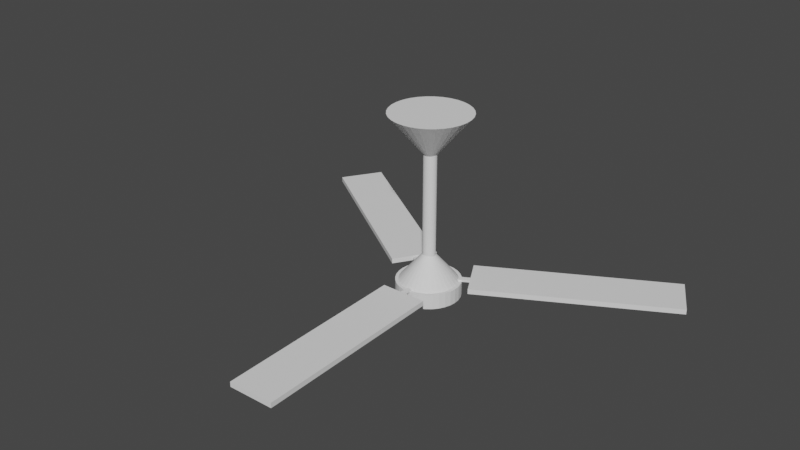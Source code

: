 # Source: CeilingFan.blend  (saved by Blender 2.82.7; exported with 4.5.12 LTS)
import bpy
from mathutils import Matrix  # noqa: F401  (used for matrix-valued properties, if any)

bpy.ops.wm.read_factory_settings(use_empty=True)
scene = bpy.context.scene
scene.name = 'Scene'

# ---- collections
col_collection = bpy.data.collections.new('Collection'); scene.collection.children.link(col_collection)

# ---- world
world_world = bpy.data.worlds.new('World'); scene.world = world_world
world_world.use_nodes = True; world_world.node_tree.nodes.clear()
_N = world_world.node_tree.nodes; _L = world_world.node_tree.links
n0 = _N.new('ShaderNodeOutputWorld'); n0.name = 'World Output'; n0.location = (300, 300)
n1 = _N.new('ShaderNodeBackground'); n1.name = 'Background'; n1.location = (10, 300)
n1.inputs[0].default_value = (0.05088, 0.05088, 0.05088, 1.0)
_L.new(n1.outputs[0], n0.inputs[0])
n0.is_active_output = True
world_world.color = (0.05088, 0.05088, 0.05088)
world_world.use_sun_shadow = False
world_world.sun_shadow_jitter_overblur = 0.0

# ---- meshes
me_cone = bpy.data.meshes.new('Cone')
me_cone.from_pydata([(0.0, 1.0, -1.0), (0.1951, 0.9808, -1.0), (0.3827, 0.9239, -1.0), (0.5556, 0.8315, -1.0), (0.7071, 0.7071, -1.0), (0.8315, 0.5556, -1.0), (0.9239, 0.3827, -1.0), (0.9808, 0.1951, -1.0), (1.0, 7.55e-08, -1.0), (0.9808, -0.1951, -1.0), (0.9239, -0.3827, -1.0), (0.8315, -0.5556, -1.0), (0.7071, -0.7071, -1.0), (0.5556, -0.8315, -1.0), (0.3827, -0.9239, -1.0), (0.1951, -0.9808, -1.0), (-3.258e-07, -1.0, -1.0), (-0.1951, -0.9808, -1.0), (-0.3827, -0.9239, -1.0), (-0.5556, -0.8315, -1.0), (-0.7071, -0.7071, -1.0), (-0.8315, -0.5556, -1.0), (-0.9239, -0.3827, -1.0), (5.938e-08, 1.203e-07, 0.1929), (-0.9808, -0.1951, -1.0), (-1.0, 9.656e-07, -1.0), (-0.9808, 0.1951, -1.0), (-0.9239, 0.3827, -1.0), (-0.8315, 0.5556, -1.0), (-0.7071, 0.7071, -1.0), (-0.5556, 0.8315, -1.0), (-0.3827, 0.9239, -1.0), (-0.1951, 0.9808, -1.0)], [], [(0, 23, 1), (1, 23, 2), (2, 23, 3), (3, 23, 4), (4, 23, 5), (5, 23, 6), (6, 23, 7), (7, 23, 8), (8, 23, 9), (9, 23, 10), (10, 23, 11), (11, 23, 12), (12, 23, 13), (13, 23, 14), (14, 23, 15), (15, 23, 16), (16, 23, 17), (17, 23, 18), (18, 23, 19), (19, 23, 20), (20, 23, 21), (21, 23, 22), (22, 23, 24), (24, 23, 25), (25, 23, 26), (26, 23, 27), (27, 23, 28), (28, 23, 29), (29, 23, 30), (30, 23, 31), (31, 23, 32), (32, 23, 0), (0, 1, 2, 3, 4, 5, 6, 7, 8, 9, 10, 11, 12, 13, 14, 15, 16, 17, 18, 19, 20, 21, 22, 24, 25, 26, 27, 28, 29, 30, 31, 32)])
_uv = me_cone.uv_layers.new(name='UVMap')
_uv.uv.foreach_set('vector', [0.25, 0.49, 0.25, 0.25, 0.2968, 0.4854, 0.2968, 0.4854, 0.25, 0.25, 0.3418, 0.4717, 0.3418, 0.4717, 0.25, 0.25, 0.3833, 0.4496, 0.3833, 0.4496, 0.25, 0.25, 0.4197, 0.4197, 0.4197, 0.4197, 0.25, 0.25, 0.4496, 0.3833, 0.4496, 0.3833, 0.25, 0.25, 0.4717, 0.3418, 0.4717, 0.3418, 0.25, 0.25, 0.4854, 0.2968, 0.4854, 0.2968, 0.25, 0.25, 0.49, 0.25, 0.49, 0.25, 0.25, 0.25, 0.4854, 0.2032, 0.4854, 0.2032, 0.25, 0.25, 0.4717, 0.1582, 0.4717, 0.1582, 0.25, 0.25, 0.4496, 0.1167, 0.4496, 0.1167, 0.25, 0.25, 0.4197, 0.08029, 0.4197, 0.08029, 0.25, 0.25, 0.3833, 0.05045, 0.3833, 0.05045, 0.25, 0.25, 0.3418, 0.02827, 0.3418, 0.02827, 0.25, 0.25, 0.2968, 0.01461, 0.2968, 0.01461, 0.25, 0.25, 0.25, 0.01, 0.25, 0.01, 0.25, 0.25, 0.2032, 0.01461, 0.2032, 0.01461, 0.25, 0.25, 0.1582, 0.02827, 0.1582, 0.02827, 0.25, 0.25, 0.1167, 0.05045, 0.1167, 0.05045, 0.25, 0.25, 0.08029, 0.08029, 0.08029, 0.08029, 0.25, 0.25, 0.05045, 0.1167, 0.05045, 0.1167, 0.25, 0.25, 0.02827, 0.1582, 0.02827, 0.1582, 0.25, 0.25, 0.01461, 0.2032, 0.01461, 0.2032, 0.25, 0.25, 0.01, 0.25, 0.01, 0.25, 0.25, 0.25, 0.01461, 0.2968, 0.01461, 0.2968, 0.25, 0.25, 0.02827, 0.3418, 0.02827, 0.3418, 0.25, 0.25, 0.05045, 0.3833, 0.05045, 0.3833, 0.25, 0.25, 0.08029, 0.4197, 0.08029, 0.4197, 0.25, 0.25, 0.1167, 0.4496, 0.1167, 0.4496, 0.25, 0.25, 0.1582, 0.4717, 0.1582, 0.4717, 0.25, 0.25, 0.2032, 0.4854, 0.2032, 0.4854, 0.25, 0.25, 0.25, 0.49, 0.75, 0.49, 0.7968, 0.4854, 0.8418, 0.4717, 0.8833, 0.4496, 0.9197, 0.4197, 0.9496, 0.3833, 0.9717, 0.3418, 0.9854, 0.2968, 0.99, 0.25, 0.9854, 0.2032, 0.9717, 0.1582, 0.9496, 0.1167, 0.9197, 0.08029, 0.8833, 0.05045, 0.8418, 0.02827, 0.7968, 0.01461, 0.75, 0.01, 0.7032, 0.01461, 0.6582, 0.02827, 0.6167, 0.05045, 0.5803, 0.08029, 0.5504, 0.1167, 0.5283, 0.1582, 0.5146, 0.2032, 0.51, 0.25, 0.5146, 0.2968, 0.5283, 0.3418, 0.5504, 0.3833, 0.5803, 0.4197, 0.6167, 0.4496, 0.6582, 0.4717, 0.7032, 0.4854])
me_cone.use_remesh_fix_poles = True
me_cone.use_remesh_preserve_attributes = False
me_cone.use_mirror_vertex_groups = False
me_cone.update()
me_cylinder = bpy.data.meshes.new('Cylinder')
me_cylinder.from_pydata([(0.0, 1.0, -1.0), (0.0, 1.0, 1.0), (0.1951, 0.9808, -1.0), (0.1951, 0.9808, 1.0), (0.3827, 0.9239, -1.0), (0.3827, 0.9239, 1.0), (0.5556, 0.8315, -1.0), (0.5556, 0.8315, 1.0), (0.7071, 0.7071, -1.0), (0.7071, 0.7071, 1.0), (0.8315, 0.5556, -1.0), (0.8315, 0.5556, 1.0), (0.9239, 0.3827, -1.0), (0.9239, 0.3827, 1.0), (0.9808, 0.1951, -1.0), (0.9808, 0.1951, 1.0), (1.0, 7.55e-08, -1.0), (1.0, 7.55e-08, 1.0), (0.9808, -0.1951, -1.0), (0.9808, -0.1951, 1.0), (0.9239, -0.3827, -1.0), (0.9239, -0.3827, 1.0), (0.8315, -0.5556, -1.0), (0.8315, -0.5556, 1.0), (0.7071, -0.7071, -1.0), (0.7071, -0.7071, 1.0), (0.5556, -0.8315, -1.0), (0.5556, -0.8315, 1.0), (0.3827, -0.9239, -1.0), (0.3827, -0.9239, 1.0), (0.1951, -0.9808, -1.0), (0.1951, -0.9808, 1.0), (-3.258e-07, -1.0, -1.0), (-3.258e-07, -1.0, 1.0), (-0.1951, -0.9808, -1.0), (-0.1951, -0.9808, 1.0), (-0.3827, -0.9239, -1.0), (-0.3827, -0.9239, 1.0), (-0.5556, -0.8315, -1.0), (-0.5556, -0.8315, 1.0), (-0.7071, -0.7071, -1.0), (-0.7071, -0.7071, 1.0), (-0.8315, -0.5556, -1.0), (-0.8315, -0.5556, 1.0), (-0.9239, -0.3827, -1.0), (-0.9239, -0.3827, 1.0), (-0.9808, -0.1951, -1.0), (-0.9808, -0.1951, 1.0), (-1.0, 9.656e-07, -1.0), (-1.0, 9.656e-07, 1.0), (-0.9808, 0.1951, -1.0), (-0.9808, 0.1951, 1.0), (-0.9239, 0.3827, -1.0), (-0.9239, 0.3827, 1.0), (-0.8315, 0.5556, -1.0), (-0.8315, 0.5556, 1.0), (-0.7071, 0.7071, -1.0), (-0.7071, 0.7071, 1.0), (-0.5556, 0.8315, -1.0), (-0.5556, 0.8315, 1.0), (-0.3827, 0.9239, -1.0), (-0.3827, 0.9239, 1.0), (-0.1951, 0.9808, -1.0), (-0.1951, 0.9808, 1.0)], [], [(0, 1, 3, 2), (2, 3, 5, 4), (4, 5, 7, 6), (6, 7, 9, 8), (8, 9, 11, 10), (10, 11, 13, 12), (12, 13, 15, 14), (14, 15, 17, 16), (16, 17, 19, 18), (18, 19, 21, 20), (20, 21, 23, 22), (22, 23, 25, 24), (24, 25, 27, 26), (26, 27, 29, 28), (28, 29, 31, 30), (30, 31, 33, 32), (32, 33, 35, 34), (34, 35, 37, 36), (36, 37, 39, 38), (38, 39, 41, 40), (40, 41, 43, 42), (42, 43, 45, 44), (44, 45, 47, 46), (46, 47, 49, 48), (48, 49, 51, 50), (50, 51, 53, 52), (52, 53, 55, 54), (54, 55, 57, 56), (56, 57, 59, 58), (58, 59, 61, 60), (3, 1, 63, 61, 59, 57, 55, 53, 51, 49, 47, 45, 43, 41, 39, 37, 35, 33, 31, 29, 27, 25, 23, 21, 19, 17, 15, 13, 11, 9, 7, 5), (60, 61, 63, 62), (62, 63, 1, 0), (0, 2, 4, 6, 8, 10, 12, 14, 16, 18, 20, 22, 24, 26, 28, 30, 32, 34, 36, 38, 40, 42, 44, 46, 48, 50, 52, 54, 56, 58, 60, 62)])
_uv = me_cylinder.uv_layers.new(name='UVMap')
_uv.uv.foreach_set('vector', [1.0, 0.5, 1.0, 1.0, 0.9688, 1.0, 0.9688, 0.5, 0.9688, 0.5, 0.9688, 1.0, 0.9375, 1.0, 0.9375, 0.5, 0.9375, 0.5, 0.9375, 1.0, 0.9062, 1.0, 0.9062, 0.5, 0.9062, 0.5, 0.9062, 1.0, 0.875, 1.0, 0.875, 0.5, 0.875, 0.5, 0.875, 1.0, 0.8438, 1.0, 0.8438, 0.5, 0.8438, 0.5, 0.8438, 1.0, 0.8125, 1.0, 0.8125, 0.5, 0.8125, 0.5, 0.8125, 1.0, 0.7812, 1.0, 0.7812, 0.5, 0.7812, 0.5, 0.7812, 1.0, 0.75, 1.0, 0.75, 0.5, 0.75, 0.5, 0.75, 1.0, 0.7188, 1.0, 0.7188, 0.5, 0.7188, 0.5, 0.7188, 1.0, 0.6875, 1.0, 0.6875, 0.5, 0.6875, 0.5, 0.6875, 1.0, 0.6562, 1.0, 0.6562, 0.5, 0.6562, 0.5, 0.6562, 1.0, 0.625, 1.0, 0.625, 0.5, 0.625, 0.5, 0.625, 1.0, 0.5938, 1.0, 0.5938, 0.5, 0.5938, 0.5, 0.5938, 1.0, 0.5625, 1.0, 0.5625, 0.5, 0.5625, 0.5, 0.5625, 1.0, 0.5312, 1.0, 0.5312, 0.5, 0.5312, 0.5, 0.5312, 1.0, 0.5, 1.0, 0.5, 0.5, 0.5, 0.5, 0.5, 1.0, 0.4688, 1.0, 0.4688, 0.5, 0.4688, 0.5, 0.4688, 1.0, 0.4375, 1.0, 0.4375, 0.5, 0.4375, 0.5, 0.4375, 1.0, 0.4062, 1.0, 0.4062, 0.5, 0.4062, 0.5, 0.4062, 1.0, 0.375, 1.0, 0.375, 0.5, 0.375, 0.5, 0.375, 1.0, 0.3438, 1.0, 0.3438, 0.5, 0.3438, 0.5, 0.3438, 1.0, 0.3125, 1.0, 0.3125, 0.5, 0.3125, 0.5, 0.3125, 1.0, 0.2812, 1.0, 0.2812, 0.5, 0.2812, 0.5, 0.2812, 1.0, 0.25, 1.0, 0.25, 0.5, 0.25, 0.5, 0.25, 1.0, 0.2188, 1.0, 0.2188, 0.5, 0.2188, 0.5, 0.2188, 1.0, 0.1875, 1.0, 0.1875, 0.5, 0.1875, 0.5, 0.1875, 1.0, 0.1562, 1.0, 0.1562, 0.5, 0.1562, 0.5, 0.1562, 1.0, 0.125, 1.0, 0.125, 0.5, 0.125, 0.5, 0.125, 1.0, 0.09375, 1.0, 0.09375, 0.5, 0.09375, 0.5, 0.09375, 1.0, 0.0625, 1.0, 0.0625, 0.5, 0.2968, 0.4854, 0.25, 0.49, 0.2032, 0.4854, 0.1582, 0.4717, 0.1167, 0.4496, 0.08029, 0.4197, 0.05045, 0.3833, 0.02827, 0.3418, 0.01461, 0.2968, 0.01, 0.25, 0.01461, 0.2032, 0.02827, 0.1582, 0.05045, 0.1167, 0.08029, 0.08029, 0.1167, 0.05045, 0.1582, 0.02827, 0.2032, 0.01461, 0.25, 0.01, 0.2968, 0.01461, 0.3418, 0.02827, 0.3833, 0.05045, 0.4197, 0.08029, 0.4496, 0.1167, 0.4717, 0.1582, 0.4854, 0.2032, 0.49, 0.25, 0.4854, 0.2968, 0.4717, 0.3418, 0.4496, 0.3833, 0.4197, 0.4197, 0.3833, 0.4496, 0.3418, 0.4717, 0.0625, 0.5, 0.0625, 1.0, 0.03125, 1.0, 0.03125, 0.5, 0.03125, 0.5, 0.03125, 1.0, 0.0, 1.0, 0.0, 0.5, 0.75, 0.49, 0.7968, 0.4854, 0.8418, 0.4717, 0.8833, 0.4496, 0.9197, 0.4197, 0.9496, 0.3833, 0.9717, 0.3418, 0.9854, 0.2968, 0.99, 0.25, 0.9854, 0.2032, 0.9717, 0.1582, 0.9496, 0.1167, 0.9197, 0.08029, 0.8833, 0.05045, 0.8418, 0.02827, 0.7968, 0.01461, 0.75, 0.01, 0.7032, 0.01461, 0.6582, 0.02827, 0.6167, 0.05045, 0.5803, 0.08029, 0.5504, 0.1167, 0.5283, 0.1582, 0.5146, 0.2032, 0.51, 0.25, 0.5146, 0.2968, 0.5283, 0.3418, 0.5504, 0.3833, 0.5803, 0.4197, 0.6167, 0.4496, 0.6582, 0.4717, 0.7032, 0.4854])
me_cylinder.use_remesh_fix_poles = True
me_cylinder.use_remesh_preserve_attributes = False
me_cylinder.use_mirror_vertex_groups = False
me_cylinder.update()
me_cone_001 = bpy.data.meshes.new('Cone.001')
me_cone_001.from_pydata([(0.0, 1.0, -1.0), (0.1951, 0.9808, -1.0), (0.3827, 0.9239, -1.0), (0.5556, 0.8315, -1.0), (0.7071, 0.7071, -1.0), (0.8315, 0.5556, -1.0), (0.9239, 0.3827, -1.0), (0.9808, 0.1951, -1.0), (1.0, 7.55e-08, -1.0), (0.9808, -0.1951, -1.0), (0.9239, -0.3827, -1.0), (0.8315, -0.5556, -1.0), (0.7071, -0.7071, -1.0), (0.5556, -0.8315, -1.0), (0.3827, -0.9239, -1.0), (0.1951, -0.9808, -1.0), (-3.258e-07, -1.0, -1.0), (-0.1951, -0.9808, -1.0), (-0.3827, -0.9239, -1.0), (-0.5556, -0.8315, -1.0), (-0.7071, -0.7071, -1.0), (-0.8315, -0.5556, -1.0), (-0.9239, -0.3827, -1.0), (5.938e-08, 1.203e-07, 0.1929), (-0.9808, -0.1951, -1.0), (-1.0, 9.656e-07, -1.0), (-0.9808, 0.1951, -1.0), (-0.9239, 0.3827, -1.0), (-0.8315, 0.5556, -1.0), (-0.7071, 0.7071, -1.0), (-0.5556, 0.8315, -1.0), (-0.3827, 0.9239, -1.0), (-0.1951, 0.9808, -1.0)], [], [(0, 23, 1), (1, 23, 2), (2, 23, 3), (3, 23, 4), (4, 23, 5), (5, 23, 6), (6, 23, 7), (7, 23, 8), (8, 23, 9), (9, 23, 10), (10, 23, 11), (11, 23, 12), (12, 23, 13), (13, 23, 14), (14, 23, 15), (15, 23, 16), (16, 23, 17), (17, 23, 18), (18, 23, 19), (19, 23, 20), (20, 23, 21), (21, 23, 22), (22, 23, 24), (24, 23, 25), (25, 23, 26), (26, 23, 27), (27, 23, 28), (28, 23, 29), (29, 23, 30), (30, 23, 31), (31, 23, 32), (32, 23, 0), (0, 1, 2, 3, 4, 5, 6, 7, 8, 9, 10, 11, 12, 13, 14, 15, 16, 17, 18, 19, 20, 21, 22, 24, 25, 26, 27, 28, 29, 30, 31, 32)])
_uv = me_cone_001.uv_layers.new(name='UVMap')
_uv.uv.foreach_set('vector', [0.25, 0.49, 0.25, 0.25, 0.2968, 0.4854, 0.2968, 0.4854, 0.25, 0.25, 0.3418, 0.4717, 0.3418, 0.4717, 0.25, 0.25, 0.3833, 0.4496, 0.3833, 0.4496, 0.25, 0.25, 0.4197, 0.4197, 0.4197, 0.4197, 0.25, 0.25, 0.4496, 0.3833, 0.4496, 0.3833, 0.25, 0.25, 0.4717, 0.3418, 0.4717, 0.3418, 0.25, 0.25, 0.4854, 0.2968, 0.4854, 0.2968, 0.25, 0.25, 0.49, 0.25, 0.49, 0.25, 0.25, 0.25, 0.4854, 0.2032, 0.4854, 0.2032, 0.25, 0.25, 0.4717, 0.1582, 0.4717, 0.1582, 0.25, 0.25, 0.4496, 0.1167, 0.4496, 0.1167, 0.25, 0.25, 0.4197, 0.08029, 0.4197, 0.08029, 0.25, 0.25, 0.3833, 0.05045, 0.3833, 0.05045, 0.25, 0.25, 0.3418, 0.02827, 0.3418, 0.02827, 0.25, 0.25, 0.2968, 0.01461, 0.2968, 0.01461, 0.25, 0.25, 0.25, 0.01, 0.25, 0.01, 0.25, 0.25, 0.2032, 0.01461, 0.2032, 0.01461, 0.25, 0.25, 0.1582, 0.02827, 0.1582, 0.02827, 0.25, 0.25, 0.1167, 0.05045, 0.1167, 0.05045, 0.25, 0.25, 0.08029, 0.08029, 0.08029, 0.08029, 0.25, 0.25, 0.05045, 0.1167, 0.05045, 0.1167, 0.25, 0.25, 0.02827, 0.1582, 0.02827, 0.1582, 0.25, 0.25, 0.01461, 0.2032, 0.01461, 0.2032, 0.25, 0.25, 0.01, 0.25, 0.01, 0.25, 0.25, 0.25, 0.01461, 0.2968, 0.01461, 0.2968, 0.25, 0.25, 0.02827, 0.3418, 0.02827, 0.3418, 0.25, 0.25, 0.05045, 0.3833, 0.05045, 0.3833, 0.25, 0.25, 0.08029, 0.4197, 0.08029, 0.4197, 0.25, 0.25, 0.1167, 0.4496, 0.1167, 0.4496, 0.25, 0.25, 0.1582, 0.4717, 0.1582, 0.4717, 0.25, 0.25, 0.2032, 0.4854, 0.2032, 0.4854, 0.25, 0.25, 0.25, 0.49, 0.75, 0.49, 0.7968, 0.4854, 0.8418, 0.4717, 0.8833, 0.4496, 0.9197, 0.4197, 0.9496, 0.3833, 0.9717, 0.3418, 0.9854, 0.2968, 0.99, 0.25, 0.9854, 0.2032, 0.9717, 0.1582, 0.9496, 0.1167, 0.9197, 0.08029, 0.8833, 0.05045, 0.8418, 0.02827, 0.7968, 0.01461, 0.75, 0.01, 0.7032, 0.01461, 0.6582, 0.02827, 0.6167, 0.05045, 0.5803, 0.08029, 0.5504, 0.1167, 0.5283, 0.1582, 0.5146, 0.2032, 0.51, 0.25, 0.5146, 0.2968, 0.5283, 0.3418, 0.5504, 0.3833, 0.5803, 0.4197, 0.6167, 0.4496, 0.6582, 0.4717, 0.7032, 0.4854])
me_cone_001.use_remesh_fix_poles = True
me_cone_001.use_remesh_preserve_attributes = False
me_cone_001.use_mirror_vertex_groups = False
me_cone_001.update()
me_cylinder_001 = bpy.data.meshes.new('Cylinder.001')
me_cylinder_001.from_pydata([(0.0, 1.0, -1.0), (0.0, 1.0, 1.0), (0.1951, 0.9808, -1.0), (0.1951, 0.9808, 1.0), (0.3827, 0.9239, -1.0), (0.3827, 0.9239, 1.0), (0.5556, 0.8315, -1.0), (0.5556, 0.8315, 1.0), (0.7071, 0.7071, -1.0), (0.7071, 0.7071, 1.0), (0.8315, 0.5556, -1.0), (0.8315, 0.5556, 1.0), (0.9239, 0.3827, -1.0), (0.9239, 0.3827, 1.0), (0.9808, 0.1951, -1.0), (0.9808, 0.1951, 1.0), (1.0, 7.55e-08, -1.0), (1.0, 7.55e-08, 1.0), (0.9808, -0.1951, -1.0), (0.9808, -0.1951, 1.0), (0.9239, -0.3827, -1.0), (0.9239, -0.3827, 1.0), (0.8315, -0.5556, -1.0), (0.8315, -0.5556, 1.0), (0.7071, -0.7071, -1.0), (0.7071, -0.7071, 1.0), (0.5556, -0.8315, -1.0), (0.5556, -0.8315, 1.0), (0.3827, -0.9239, -1.0), (0.3827, -0.9239, 1.0), (0.1951, -0.9808, -1.0), (0.1951, -0.9808, 1.0), (-3.258e-07, -1.0, -1.0), (-3.258e-07, -1.0, 1.0), (-0.1951, -0.9808, -1.0), (-0.1951, -0.9808, 1.0), (-0.3827, -0.9239, -1.0), (-0.3827, -0.9239, 1.0), (-0.5556, -0.8315, -1.0), (-0.5556, -0.8315, 1.0), (-0.7071, -0.7071, -1.0), (-0.7071, -0.7071, 1.0), (-0.8315, -0.5556, -1.0), (-0.8315, -0.5556, 1.0), (-0.9239, -0.3827, -1.0), (-0.9239, -0.3827, 1.0), (-0.9808, -0.1951, -1.0), (-0.9808, -0.1951, 1.0), (-1.0, 9.656e-07, -1.0), (-1.0, 9.656e-07, 1.0), (-0.9808, 0.1951, -1.0), (-0.9808, 0.1951, 1.0), (-0.9239, 0.3827, -1.0), (-0.9239, 0.3827, 1.0), (-0.8315, 0.5556, -1.0), (-0.8315, 0.5556, 1.0), (-0.7071, 0.7071, -1.0), (-0.7071, 0.7071, 1.0), (-0.5556, 0.8315, -1.0), (-0.5556, 0.8315, 1.0), (-0.3827, 0.9239, -1.0), (-0.3827, 0.9239, 1.0), (-0.1951, 0.9808, -1.0), (-0.1951, 0.9808, 1.0), (0.09201, 0.4625, 1.578), (0.1951, 0.9808, 1.053), (-1.857e-10, 1.0, 1.053), (-1.006e-07, 0.4716, 1.578), (0.1805, 0.4357, 1.578), (0.3827, 0.9239, 1.053), (0.262, 0.3921, 1.578), (0.5556, 0.8315, 1.053), (0.3335, 0.3335, 1.578), (0.7071, 0.7071, 1.053), (0.3921, 0.262, 1.578), (0.8315, 0.5556, 1.053), (0.4357, 0.1805, 1.578), (0.9239, 0.3827, 1.053), (0.4625, 0.09201, 1.578), (0.9808, 0.1951, 1.053), (0.4716, -8.196e-08, 1.578), (1.0, 7.55e-08, 1.053), (0.4625, -0.09201, 1.578), (0.9808, -0.1951, 1.053), (0.4357, -0.1805, 1.578), (0.9239, -0.3827, 1.053), (0.3921, -0.262, 1.578), (0.8315, -0.5556, 1.053), (0.3335, -0.3335, 1.578), (0.7071, -0.7071, 1.053), (0.262, -0.3921, 1.578), (0.5556, -0.8315, 1.053), (0.1805, -0.4357, 1.578), (0.3827, -0.9239, 1.053), (0.09201, -0.4625, 1.578), (0.1951, -0.9808, 1.053), (-7.451e-09, -0.4716, 1.578), (-3.26e-07, -1.0, 1.053), (-0.09201, -0.4625, 1.578), (-0.1951, -0.9808, 1.053), (-0.1805, -0.4357, 1.578), (-0.3827, -0.9239, 1.053), (-0.262, -0.3921, 1.578), (-0.5556, -0.8315, 1.053), (-0.3335, -0.3335, 1.578), (-0.7071, -0.7071, 1.053), (-0.3921, -0.262, 1.578), (-0.8315, -0.5556, 1.053), (-0.4357, -0.1805, 1.578), (-0.9239, -0.3827, 1.053), (-0.4625, -0.09201, 1.578), (-0.9808, -0.1951, 1.053), (-0.4716, 6.035e-07, 1.578), (-1.0, 9.656e-07, 1.053), (-0.4625, 0.09201, 1.578), (-0.9808, 0.1951, 1.053), (-0.4357, 0.1805, 1.578), (-0.9239, 0.3827, 1.053), (-0.3921, 0.262, 1.578), (-0.8315, 0.5556, 1.053), (-0.3335, 0.3335, 1.578), (-0.7071, 0.7071, 1.053), (-0.262, 0.3921, 1.578), (-0.5556, 0.8315, 1.053), (-0.1805, 0.4357, 1.578), (-0.3827, 0.9239, 1.053), (-0.092, 0.4625, 1.578), (-0.1951, 0.9808, 1.053)], [], [(0, 1, 3, 2), (2, 3, 5, 4), (4, 5, 7, 6), (6, 7, 9, 8), (8, 9, 11, 10), (10, 11, 13, 12), (12, 13, 15, 14), (14, 15, 17, 16), (16, 17, 19, 18), (18, 19, 21, 20), (20, 21, 23, 22), (22, 23, 25, 24), (24, 25, 27, 26), (26, 27, 29, 28), (28, 29, 31, 30), (30, 31, 33, 32), (32, 33, 35, 34), (34, 35, 37, 36), (36, 37, 39, 38), (38, 39, 41, 40), (40, 41, 43, 42), (42, 43, 45, 44), (44, 45, 47, 46), (46, 47, 49, 48), (48, 49, 51, 50), (50, 51, 53, 52), (52, 53, 55, 54), (54, 55, 57, 56), (56, 57, 59, 58), (58, 59, 61, 60), (1, 63, 127, 66), (60, 61, 63, 62), (62, 63, 1, 0), (0, 2, 4, 6, 8, 10, 12, 14, 16, 18, 20, 22, 24, 26, 28, 30, 32, 34, 36, 38, 40, 42, 44, 46, 48, 50, 52, 54, 56, 58, 60, 62), (5, 3, 65, 69), (25, 23, 87, 89), (43, 41, 105, 107), (61, 59, 123, 125), (17, 15, 79, 81), (35, 33, 97, 99), (53, 51, 115, 117), (9, 7, 71, 73), (27, 25, 89, 91), (45, 43, 107, 109), (63, 61, 125, 127), (19, 17, 81, 83), (37, 35, 99, 101), (55, 53, 117, 119), (11, 9, 73, 75), (29, 27, 91, 93), (47, 45, 109, 111), (21, 19, 83, 85), (39, 37, 101, 103), (57, 55, 119, 121), (13, 11, 75, 77), (31, 29, 93, 95), (49, 47, 111, 113), (64, 67, 126, 124, 122, 120, 118, 116, 114, 112, 110, 108, 106, 104, 102, 100, 98, 96, 94, 92, 90, 88, 86, 84, 82, 80, 78, 76, 74, 72, 70, 68), (7, 5, 69, 71), (23, 21, 85, 87), (41, 39, 103, 105), (59, 57, 121, 123), (15, 13, 77, 79), (33, 31, 95, 97), (51, 49, 113, 115), (65, 66, 67, 64), (69, 65, 64, 68), (71, 69, 68, 70), (73, 71, 70, 72), (75, 73, 72, 74), (77, 75, 74, 76), (79, 77, 76, 78), (81, 79, 78, 80), (83, 81, 80, 82), (85, 83, 82, 84), (87, 85, 84, 86), (89, 87, 86, 88), (91, 89, 88, 90), (93, 91, 90, 92), (95, 93, 92, 94), (97, 95, 94, 96), (99, 97, 96, 98), (101, 99, 98, 100), (103, 101, 100, 102), (105, 103, 102, 104), (107, 105, 104, 106), (109, 107, 106, 108), (111, 109, 108, 110), (113, 111, 110, 112), (115, 113, 112, 114), (117, 115, 114, 116), (119, 117, 116, 118), (121, 119, 118, 120), (123, 121, 120, 122), (125, 123, 122, 124), (127, 125, 124, 126), (66, 127, 126, 67), (3, 1, 66, 65)])
_uv = me_cylinder_001.uv_layers.new(name='UVMap')
_uv.uv.foreach_set('vector', [1.0, 0.5, 1.0, 1.0, 0.9688, 1.0, 0.9688, 0.5, 0.9688, 0.5, 0.9688, 1.0, 0.9375, 1.0, 0.9375, 0.5, 0.9375, 0.5, 0.9375, 1.0, 0.9062, 1.0, 0.9062, 0.5, 0.9062, 0.5, 0.9062, 1.0, 0.875, 1.0, 0.875, 0.5, 0.875, 0.5, 0.875, 1.0, 0.8438, 1.0, 0.8438, 0.5, 0.8438, 0.5, 0.8438, 1.0, 0.8125, 1.0, 0.8125, 0.5, 0.8125, 0.5, 0.8125, 1.0, 0.7812, 1.0, 0.7812, 0.5, 0.7812, 0.5, 0.7812, 1.0, 0.75, 1.0, 0.75, 0.5, 0.75, 0.5, 0.75, 1.0, 0.7188, 1.0, 0.7188, 0.5, 0.7188, 0.5, 0.7188, 1.0, 0.6875, 1.0, 0.6875, 0.5, 0.6875, 0.5, 0.6875, 1.0, 0.6562, 1.0, 0.6562, 0.5, 0.6562, 0.5, 0.6562, 1.0, 0.625, 1.0, 0.625, 0.5, 0.625, 0.5, 0.625, 1.0, 0.5938, 1.0, 0.5938, 0.5, 0.5938, 0.5, 0.5938, 1.0, 0.5625, 1.0, 0.5625, 0.5, 0.5625, 0.5, 0.5625, 1.0, 0.5312, 1.0, 0.5312, 0.5, 0.5312, 0.5, 0.5312, 1.0, 0.5, 1.0, 0.5, 0.5, 0.5, 0.5, 0.5, 1.0, 0.4688, 1.0, 0.4688, 0.5, 0.4688, 0.5, 0.4688, 1.0, 0.4375, 1.0, 0.4375, 0.5, 0.4375, 0.5, 0.4375, 1.0, 0.4062, 1.0, 0.4062, 0.5, 0.4062, 0.5, 0.4062, 1.0, 0.375, 1.0, 0.375, 0.5, 0.375, 0.5, 0.375, 1.0, 0.3438, 1.0, 0.3438, 0.5, 0.3438, 0.5, 0.3438, 1.0, 0.3125, 1.0, 0.3125, 0.5, 0.3125, 0.5, 0.3125, 1.0, 0.2812, 1.0, 0.2812, 0.5, 0.2812, 0.5, 0.2812, 1.0, 0.25, 1.0, 0.25, 0.5, 0.25, 0.5, 0.25, 1.0, 0.2188, 1.0, 0.2188, 0.5, 0.2188, 0.5, 0.2188, 1.0, 0.1875, 1.0, 0.1875, 0.5, 0.1875, 0.5, 0.1875, 1.0, 0.1562, 1.0, 0.1562, 0.5, 0.1562, 0.5, 0.1562, 1.0, 0.125, 1.0, 0.125, 0.5, 0.125, 0.5, 0.125, 1.0, 0.09375, 1.0, 0.09375, 0.5, 0.09375, 0.5, 0.09375, 1.0, 0.0625, 1.0, 0.0625, 0.5, 0.0, 1.0, 0.03125, 1.0, 0.03125, 1.0, 0.0, 1.0, 0.0625, 0.5, 0.0625, 1.0, 0.03125, 1.0, 0.03125, 0.5, 0.03125, 0.5, 0.03125, 1.0, 0.0, 1.0, 0.0, 0.5, 0.75, 0.49, 0.7968, 0.4854, 0.8418, 0.4717, 0.8833, 0.4496, 0.9197, 0.4197, 0.9496, 0.3833, 0.9717, 0.3418, 0.9854, 0.2968, 0.99, 0.25, 0.9854, 0.2032, 0.9717, 0.1582, 0.9496, 0.1167, 0.9197, 0.08029, 0.8833, 0.05045, 0.8418, 0.02827, 0.7968, 0.01461, 0.75, 0.01, 0.7032, 0.01461, 0.6582, 0.02827, 0.6167, 0.05045, 0.5803, 0.08029, 0.5504, 0.1167, 0.5283, 0.1582, 0.5146, 0.2032, 0.51, 0.25, 0.5146, 0.2968, 0.5283, 0.3418, 0.5504, 0.3833, 0.5803, 0.4197, 0.6167, 0.4496, 0.6582, 0.4717, 0.7032, 0.4854, 0.9375, 1.0, 0.9688, 1.0, 0.9688, 1.0, 0.9375, 1.0, 0.625, 1.0, 0.6562, 1.0, 0.6562, 1.0, 0.625, 1.0, 0.3438, 1.0, 0.375, 1.0, 0.375, 1.0, 0.3438, 1.0, 0.0625, 1.0, 0.09375, 1.0, 0.09375, 1.0, 0.0625, 1.0, 0.75, 1.0, 0.7812, 1.0, 0.7812, 1.0, 0.75, 1.0, 0.4688, 1.0, 0.5, 1.0, 0.5, 1.0, 0.4688, 1.0, 0.1875, 1.0, 0.2188, 1.0, 0.2188, 1.0, 0.1875, 1.0, 0.875, 1.0, 0.9062, 1.0, 0.9062, 1.0, 0.875, 1.0, 0.5938, 1.0, 0.625, 1.0, 0.625, 1.0, 0.5938, 1.0, 0.3125, 1.0, 0.3438, 1.0, 0.3438, 1.0, 0.3125, 1.0, 0.03125, 1.0, 0.0625, 1.0, 0.0625, 1.0, 0.03125, 1.0, 0.7188, 1.0, 0.75, 1.0, 0.75, 1.0, 0.7188, 1.0, 0.4375, 1.0, 0.4688, 1.0, 0.4688, 1.0, 0.4375, 1.0, 0.1562, 1.0, 0.1875, 1.0, 0.1875, 1.0, 0.1562, 1.0, 0.8438, 1.0, 0.875, 1.0, 0.875, 1.0, 0.8438, 1.0, 0.5625, 1.0, 0.5938, 1.0, 0.5938, 1.0, 0.5625, 1.0, 0.2812, 1.0, 0.3125, 1.0, 0.3125, 1.0, 0.2812, 1.0, 0.6875, 1.0, 0.7188, 1.0, 0.7188, 1.0, 0.6875, 1.0, 0.4062, 1.0, 0.4375, 1.0, 0.4375, 1.0, 0.4062, 1.0, 0.125, 1.0, 0.1562, 1.0, 0.1562, 1.0, 0.125, 1.0, 0.8125, 1.0, 0.8438, 1.0, 0.8437, 1.0, 0.8125, 1.0, 0.5312, 1.0, 0.5625, 1.0, 0.5625, 1.0, 0.5312, 1.0, 0.25, 1.0, 0.2812, 1.0, 0.2812, 1.0, 0.25, 1.0, 0.2721, 0.361, 0.25, 0.3632, 0.2279, 0.361, 0.2067, 0.3546, 0.1871, 0.3441, 0.17, 0.33, 0.1559, 0.3129, 0.1454, 0.2933, 0.139, 0.2721, 0.1368, 0.25, 0.139, 0.2279, 0.1454, 0.2067, 0.1559, 0.1871, 0.17, 0.17, 0.1871, 0.1559, 0.2067, 0.1454, 0.2279, 0.139, 0.25, 0.1368, 0.2721, 0.139, 0.2933, 0.1454, 0.3129, 0.1559, 0.33, 0.17, 0.3441, 0.1871, 0.3546, 0.2067, 0.361, 0.2279, 0.3632, 0.25, 0.361, 0.2721, 0.3546, 0.2933, 0.3441, 0.3129, 0.33, 0.33, 0.3129, 0.3441, 0.2933, 0.3546, 0.9062, 1.0, 0.9375, 1.0, 0.9375, 1.0, 0.9062, 1.0, 0.6562, 1.0, 0.6875, 1.0, 0.6875, 1.0, 0.6562, 1.0, 0.375, 1.0, 0.4062, 1.0, 0.4062, 1.0, 0.375, 1.0, 0.09375, 1.0, 0.125, 1.0, 0.125, 1.0, 0.09375, 1.0, 0.7812, 1.0, 0.8125, 1.0, 0.8125, 1.0, 0.7812, 1.0, 0.5, 1.0, 0.5312, 1.0, 0.5312, 1.0, 0.5, 1.0, 0.2188, 1.0, 0.25, 1.0, 0.25, 1.0, 0.2188, 1.0, 0.9688, 1.0, 1.0, 1.0, 0.9917, 1.0, 0.977, 1.0, 0.9375, 1.0, 0.9688, 1.0, 0.9605, 1.0, 0.9458, 1.0, 0.9062, 1.0, 0.9375, 1.0, 0.9292, 1.0, 0.9145, 1.0, 0.875, 1.0, 0.9062, 1.0, 0.898, 1.0, 0.8833, 1.0, 0.8438, 1.0, 0.875, 1.0, 0.8667, 1.0, 0.852, 1.0, 0.8125, 1.0, 0.8437, 1.0, 0.8355, 1.0, 0.8208, 1.0, 0.7812, 1.0, 0.8125, 1.0, 0.8042, 1.0, 0.7895, 1.0, 0.75, 1.0, 0.7812, 1.0, 0.773, 1.0, 0.7583, 1.0, 0.7188, 1.0, 0.75, 1.0, 0.7417, 1.0, 0.727, 1.0, 0.6875, 1.0, 0.7188, 1.0, 0.7105, 1.0, 0.6958, 1.0, 0.6562, 1.0, 0.6875, 1.0, 0.6792, 1.0, 0.6645, 1.0, 0.625, 1.0, 0.6562, 1.0, 0.648, 1.0, 0.6333, 1.0, 0.5938, 1.0, 0.625, 1.0, 0.6167, 1.0, 0.602, 1.0, 0.5625, 1.0, 0.5938, 1.0, 0.5855, 1.0, 0.5708, 1.0, 0.5312, 1.0, 0.5625, 1.0, 0.5542, 1.0, 0.5395, 1.0, 0.5, 1.0, 0.5312, 1.0, 0.523, 1.0, 0.5083, 1.0, 0.4688, 1.0, 0.5, 1.0, 0.4917, 1.0, 0.477, 1.0, 0.4375, 1.0, 0.4688, 1.0, 0.4605, 1.0, 0.4458, 1.0, 0.4062, 1.0, 0.4375, 1.0, 0.4292, 1.0, 0.4145, 1.0, 0.375, 1.0, 0.4062, 1.0, 0.398, 1.0, 0.3833, 1.0, 0.3438, 1.0, 0.375, 1.0, 0.3667, 1.0, 0.352, 1.0, 0.3125, 1.0, 0.3438, 1.0, 0.3355, 1.0, 0.3208, 1.0, 0.2812, 1.0, 0.3125, 1.0, 0.3042, 1.0, 0.2895, 1.0, 0.25, 1.0, 0.2812, 1.0, 0.273, 1.0, 0.2583, 1.0, 0.2188, 1.0, 0.25, 1.0, 0.2417, 1.0, 0.227, 1.0, 0.1875, 1.0, 0.2188, 1.0, 0.2105, 1.0, 0.1958, 1.0, 0.1562, 1.0, 0.1875, 1.0, 0.1792, 1.0, 0.1645, 1.0, 0.125, 1.0, 0.1562, 1.0, 0.148, 1.0, 0.1333, 1.0, 0.09375, 1.0, 0.125, 1.0, 0.1167, 1.0, 0.102, 1.0, 0.0625, 1.0, 0.09375, 1.0, 0.08549, 1.0, 0.07076, 1.0, 0.03125, 1.0, 0.0625, 1.0, 0.05424, 1.0, 0.03951, 1.0, 0.0, 1.0, 0.03125, 1.0, 0.02299, 1.0, 0.008256, 1.0, 0.9688, 1.0, 1.0, 1.0, 1.0, 1.0, 0.9688, 1.0])
me_cylinder_001.use_remesh_fix_poles = True
me_cylinder_001.use_remesh_preserve_attributes = False
me_cylinder_001.use_mirror_vertex_groups = False
me_cylinder_001.update()
me_cube = bpy.data.meshes.new('Cube')
me_cube.from_pydata([(-1.0, -1.0, -1.0), (-1.0, -1.0, 1.0), (-1.0, 1.0, -1.0), (-1.0, 1.0, 1.0), (1.0, -1.0, -1.0), (1.0, -1.0, 1.0), (1.0, 1.0, -1.0), (1.0, 1.0, 1.0)], [], [(0, 1, 3, 2), (2, 3, 7, 6), (6, 7, 5, 4), (4, 5, 1, 0), (2, 6, 4, 0), (7, 3, 1, 5)])
_uv = me_cube.uv_layers.new(name='UVMap')
_uv.uv.foreach_set('vector', [0.375, 0.0, 0.625, 0.0, 0.625, 0.25, 0.375, 0.25, 0.375, 0.25, 0.625, 0.25, 0.625, 0.5, 0.375, 0.5, 0.375, 0.5, 0.625, 0.5, 0.625, 0.75, 0.375, 0.75, 0.375, 0.75, 0.625, 0.75, 0.625, 1.0, 0.375, 1.0, 0.125, 0.5, 0.375, 0.5, 0.375, 0.75, 0.125, 0.75, 0.625, 0.5, 0.875, 0.5, 0.875, 0.75, 0.625, 0.75])
me_cube.use_remesh_fix_poles = True
me_cube.use_remesh_preserve_attributes = False
me_cube.use_mirror_vertex_groups = False
me_cube.update()
me_cube_001 = bpy.data.meshes.new('Cube.001')
me_cube_001.from_pydata([(-1.0, -1.0, -1.0), (-1.0, -1.0, 1.0), (-1.0, 1.0, -1.0), (-1.0, 1.0, 1.0), (1.0, -1.0, -1.0), (1.0, -1.0, 1.0), (1.0, 1.0, -1.0), (1.0, 1.0, 1.0)], [], [(0, 1, 3, 2), (2, 3, 7, 6), (6, 7, 5, 4), (4, 5, 1, 0), (2, 6, 4, 0), (7, 3, 1, 5)])
_uv = me_cube_001.uv_layers.new(name='UVMap')
_uv.uv.foreach_set('vector', [0.375, 0.0, 0.625, 0.0, 0.625, 0.25, 0.375, 0.25, 0.375, 0.25, 0.625, 0.25, 0.625, 0.5, 0.375, 0.5, 0.375, 0.5, 0.625, 0.5, 0.625, 0.75, 0.375, 0.75, 0.375, 0.75, 0.625, 0.75, 0.625, 1.0, 0.375, 1.0, 0.125, 0.5, 0.375, 0.5, 0.375, 0.75, 0.125, 0.75, 0.625, 0.5, 0.875, 0.5, 0.875, 0.75, 0.625, 0.75])
me_cube_001.use_remesh_fix_poles = True
me_cube_001.use_remesh_preserve_attributes = False
me_cube_001.use_mirror_vertex_groups = False
me_cube_001.update()
me_cube_002 = bpy.data.meshes.new('Cube.002')
me_cube_002.from_pydata([(-1.0, -1.0, -1.0), (-1.0, -1.0, 1.0), (-1.0, 1.0, -1.0), (-1.0, 1.0, 1.0), (1.0, -1.0, -1.0), (1.0, -1.0, 1.0), (1.0, 1.0, -1.0), (1.0, 1.0, 1.0)], [], [(0, 1, 3, 2), (2, 3, 7, 6), (6, 7, 5, 4), (4, 5, 1, 0), (2, 6, 4, 0), (7, 3, 1, 5)])
_uv = me_cube_002.uv_layers.new(name='UVMap')
_uv.uv.foreach_set('vector', [0.375, 0.0, 0.625, 0.0, 0.625, 0.25, 0.375, 0.25, 0.375, 0.25, 0.625, 0.25, 0.625, 0.5, 0.375, 0.5, 0.375, 0.5, 0.625, 0.5, 0.625, 0.75, 0.375, 0.75, 0.375, 0.75, 0.625, 0.75, 0.625, 1.0, 0.375, 1.0, 0.125, 0.5, 0.375, 0.5, 0.375, 0.75, 0.125, 0.75, 0.625, 0.5, 0.875, 0.5, 0.875, 0.75, 0.625, 0.75])
me_cube_002.use_remesh_fix_poles = True
me_cube_002.use_remesh_preserve_attributes = False
me_cube_002.use_mirror_vertex_groups = False
me_cube_002.update()
me_cube_003 = bpy.data.meshes.new('Cube.003')
me_cube_003.from_pydata([(-1.0, -1.0, -1.0), (-1.0, -1.0, 1.0), (-1.0, 1.0, -1.0), (-1.0, 1.0, 1.0), (1.0, -1.0, -1.0), (1.0, -1.0, 1.0), (1.0, 1.0, -1.0), (1.0, 1.0, 1.0)], [], [(0, 1, 3, 2), (2, 3, 7, 6), (6, 7, 5, 4), (4, 5, 1, 0), (2, 6, 4, 0), (7, 3, 1, 5)])
_uv = me_cube_003.uv_layers.new(name='UVMap')
_uv.uv.foreach_set('vector', [0.375, 0.0, 0.625, 0.0, 0.625, 0.25, 0.375, 0.25, 0.375, 0.25, 0.625, 0.25, 0.625, 0.5, 0.375, 0.5, 0.375, 0.5, 0.625, 0.5, 0.625, 0.75, 0.375, 0.75, 0.375, 0.75, 0.625, 0.75, 0.625, 1.0, 0.375, 1.0, 0.125, 0.5, 0.375, 0.5, 0.375, 0.75, 0.125, 0.75, 0.625, 0.5, 0.875, 0.5, 0.875, 0.75, 0.625, 0.75])
me_cube_003.use_remesh_fix_poles = True
me_cube_003.use_remesh_preserve_attributes = False
me_cube_003.use_mirror_vertex_groups = False
me_cube_003.update()
me_cube_004 = bpy.data.meshes.new('Cube.004')
me_cube_004.from_pydata([(-1.0, -1.0, -1.0), (-1.0, -1.0, 1.0), (-1.0, 1.0, -1.0), (-1.0, 1.0, 1.0), (1.0, -1.0, -1.0), (1.0, -1.0, 1.0), (1.0, 1.0, -1.0), (1.0, 1.0, 1.0)], [], [(0, 1, 3, 2), (2, 3, 7, 6), (6, 7, 5, 4), (4, 5, 1, 0), (2, 6, 4, 0), (7, 3, 1, 5)])
_uv = me_cube_004.uv_layers.new(name='UVMap')
_uv.uv.foreach_set('vector', [0.375, 0.0, 0.625, 0.0, 0.625, 0.25, 0.375, 0.25, 0.375, 0.25, 0.625, 0.25, 0.625, 0.5, 0.375, 0.5, 0.375, 0.5, 0.625, 0.5, 0.625, 0.75, 0.375, 0.75, 0.375, 0.75, 0.625, 0.75, 0.625, 1.0, 0.375, 1.0, 0.125, 0.5, 0.375, 0.5, 0.375, 0.75, 0.125, 0.75, 0.625, 0.5, 0.875, 0.5, 0.875, 0.75, 0.625, 0.75])
me_cube_004.use_remesh_fix_poles = True
me_cube_004.use_remesh_preserve_attributes = False
me_cube_004.use_mirror_vertex_groups = False
me_cube_004.update()
me_cube_005 = bpy.data.meshes.new('Cube.005')
me_cube_005.from_pydata([(-1.0, -1.0, -1.0), (-1.0, -1.0, 1.0), (-1.0, 1.0, -1.0), (-1.0, 1.0, 1.0), (1.0, -1.0, -1.0), (1.0, -1.0, 1.0), (1.0, 1.0, -1.0), (1.0, 1.0, 1.0)], [], [(0, 1, 3, 2), (2, 3, 7, 6), (6, 7, 5, 4), (4, 5, 1, 0), (2, 6, 4, 0), (7, 3, 1, 5)])
_uv = me_cube_005.uv_layers.new(name='UVMap')
_uv.uv.foreach_set('vector', [0.375, 0.0, 0.625, 0.0, 0.625, 0.25, 0.375, 0.25, 0.375, 0.25, 0.625, 0.25, 0.625, 0.5, 0.375, 0.5, 0.375, 0.5, 0.625, 0.5, 0.625, 0.75, 0.375, 0.75, 0.375, 0.75, 0.625, 0.75, 0.625, 1.0, 0.375, 1.0, 0.125, 0.5, 0.375, 0.5, 0.375, 0.75, 0.125, 0.75, 0.625, 0.5, 0.875, 0.5, 0.875, 0.75, 0.625, 0.75])
me_cube_005.use_remesh_fix_poles = True
me_cube_005.use_remesh_preserve_attributes = False
me_cube_005.use_mirror_vertex_groups = False
me_cube_005.update()

# ---- objects
ob_fanbase = bpy.data.objects.new('FanBase', me_cone)
ob_cylinder = bpy.data.objects.new('Cylinder', me_cylinder)
ob_fanbase_001 = bpy.data.objects.new('FanBase.001', me_cone_001)
ob_lightsource = bpy.data.objects.new('LightSource', me_cylinder_001)
ob_bladepiece = bpy.data.objects.new('BladePiece', me_cube)
ob_bladepiece_001 = bpy.data.objects.new('BladePiece.001', me_cube_001)
ob_bladepiece_002 = bpy.data.objects.new('BladePiece.002', me_cube_002)
ob_blade = bpy.data.objects.new('Blade', me_cube_003)
ob_blade_001 = bpy.data.objects.new('Blade.001', me_cube_004)
ob_blade_002 = bpy.data.objects.new('Blade.002', me_cube_005)

# ---- transforms, parenting, visibility, modifiers, constraints
ob_fanbase.location = (0.0, 0.0, 3.093)
ob_fanbase.rotation_euler = (0.0, 3.142, 0.0)
ob_fanbase.scale = (0.2888, 0.2888, 0.2888)
ob_fanbase.lineart.crease_threshold = 0.0
ob_cylinder.location = (0.0, 0.0, 2.716)
ob_cylinder.scale = (0.04759, 0.04429, 0.3932)
ob_cylinder.lineart.crease_threshold = 0.0
ob_fanbase_001.location = (0.0, 0.0, 2.365)
ob_fanbase_001.scale = (0.2126, 0.2126, 0.2126)
ob_fanbase_001.lineart.crease_threshold = 0.0
ob_lightsource.location = (0.0, 0.0, 2.103)
ob_lightsource.scale = (-0.2315, -0.2315, -0.05324)
ob_lightsource.lineart.crease_threshold = 0.0
ob_bladepiece.location = (0.0, -0.2486, 2.161)
ob_bladepiece.scale = (0.01976, 0.03985, 0.005349)
ob_bladepiece.lineart.crease_threshold = 0.0
ob_bladepiece_001.location = (-0.2083, 0.1375, 2.161)
ob_bladepiece_001.rotation_euler = (-0.001381, 0.009498, 0.9628)
ob_bladepiece_001.scale = (0.02, -0.04786, 0.007169)
ob_bladepiece_001.lineart.crease_threshold = 0.0
ob_bladepiece_002.location = (0.2096, 0.1383, 2.161)
ob_bladepiece_002.rotation_euler = (-0.001381, 0.009498, -1.058)
ob_bladepiece_002.scale = (0.01995, 0.04569, 0.007886)
ob_bladepiece_002.lineart.crease_threshold = 0.0
ob_blade.location = (0.8674, 0.5201, 2.161)
ob_blade.rotation_euler = (-0.001381, 0.009498, -1.058)
ob_blade.scale = (0.1659, 0.7217, 0.01836)
ob_blade.lineart.crease_threshold = 0.0
ob_blade_001.location = (0.03639, -1.014, 2.161)
ob_blade_001.rotation_euler = (-0.001381, 0.009498, 0.02719)
ob_blade_001.scale = (0.1659, 0.7217, 0.01836)
ob_blade_001.lineart.crease_threshold = 0.0
ob_blade_002.location = (-0.8602, 0.5583, 2.161)
ob_blade_002.rotation_euler = (-0.001381, 0.009498, -2.153)
ob_blade_002.scale = (0.1659, 0.7217, 0.01836)
ob_blade_002.lineart.crease_threshold = 0.0

# ---- collection membership
col_collection.objects.link(ob_fanbase)
col_collection.objects.link(ob_cylinder)
col_collection.objects.link(ob_fanbase_001)
col_collection.objects.link(ob_lightsource)
col_collection.objects.link(ob_bladepiece)
col_collection.objects.link(ob_bladepiece_001)
col_collection.objects.link(ob_bladepiece_002)
col_collection.objects.link(ob_blade)
col_collection.objects.link(ob_blade_001)
col_collection.objects.link(ob_blade_002)

# ---- scene / render settings (as saved in the file)
scene.frame_start = 1; scene.frame_end = 250; scene.frame_set(1)
scene.render.engine = 'BLENDER_EEVEE_NEXT'
scene.cycles.use_denoising = False
scene.cycles.samples = 128
scene.cycles.sampling_pattern = 'TABULATED_SOBOL'
scene.cycles.use_adaptive_sampling = False
scene.cycles.use_light_tree = False
scene.view_settings.view_transform = 'Filmic'
bpy.context.view_layer.update()

# ---- added for rendering (the .blend has no active camera and no usable light): camera, sun
cam_auto = bpy.data.cameras.new('AutoCamera')
cam_auto.lens = 50.0
cam_auto.sensor_width = 36.0
cam_auto.clip_end = 1000.0
ob_auto_camera = bpy.data.objects.new('AutoCamera', cam_auto)
scene.collection.objects.link(ob_auto_camera)
ob_auto_camera.location = (4.11771, -5.25007, 5.98539)
ob_auto_camera.rotation_euler = (1.09748, -7.21219e-08, 0.694738)
scene.camera = ob_auto_camera
light_auto_sun = bpy.data.lights.new('AutoSun', 'SUN')
light_auto_sun.energy = 3.0
light_auto_sun.angle = 0.0523599
ob_auto_sun = bpy.data.objects.new('AutoSun', light_auto_sun)
scene.collection.objects.link(ob_auto_sun)
ob_auto_sun.rotation_euler = (0.872665, 0.174533, 0.523599)
bpy.context.view_layer.update()
